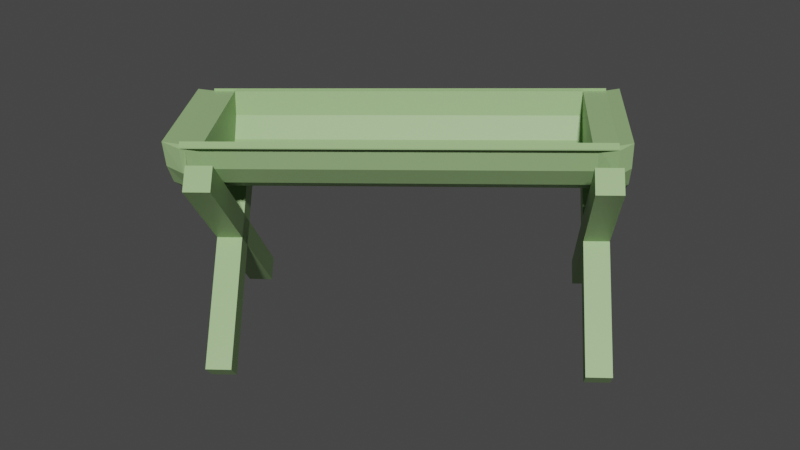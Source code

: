 # Source: cos_dla_konikow.blend  (saved by Blender 2.93.21; exported with 4.5.12 LTS)
import bpy
from mathutils import Matrix  # noqa: F401  (used for matrix-valued properties, if any)

bpy.ops.wm.read_factory_settings(use_empty=True)
scene = bpy.context.scene
scene.name = 'Scene'

# ---- collections
col_collection = bpy.data.collections.new('Collection'); scene.collection.children.link(col_collection)

# ---- materials (node trees are filled in below, after node groups)
mat_material_002 = bpy.data.materials.new('Material.002')
mat_material_002.use_transparent_shadow = False

# ---- material node trees
mat_material_002.use_nodes = True; mat_material_002.node_tree.nodes.clear()
_N = mat_material_002.node_tree.nodes; _L = mat_material_002.node_tree.links
n0 = _N.new('ShaderNodeBsdfPrincipled'); n0.name = 'Principled BSDF'; n0.location = (10, 300)
n0.distribution = 'GGX'
n0.subsurface_method = 'BURLEY'
n0.inputs[0].default_value = (0.327, 0.5071, 0.2255, 1.0)
n0.inputs[3].default_value = 1.45
n0.inputs[27].default_value = (0.0, 0.0, 0.0, 1.0)
n0.inputs[28].default_value = 1.0
n1 = _N.new('ShaderNodeOutputMaterial'); n1.name = 'Material Output'; n1.location = (300, 300)
_L.new(n0.outputs[0], n1.inputs[0])
n1.is_active_output = True

# ---- world
world_world = bpy.data.worlds.new('World'); scene.world = world_world
world_world.use_nodes = True; world_world.node_tree.nodes.clear()
_N = world_world.node_tree.nodes; _L = world_world.node_tree.links
n0 = _N.new('ShaderNodeOutputWorld'); n0.name = 'World Output'; n0.location = (300, 300)
n1 = _N.new('ShaderNodeBackground'); n1.name = 'Background'; n1.location = (10, 300)
n1.inputs[0].default_value = (0.05088, 0.05088, 0.05088, 1.0)
_L.new(n1.outputs[0], n0.inputs[0])
n0.is_active_output = True
world_world.color = (0.05088, 0.05088, 0.05088)
world_world.use_sun_shadow = False
world_world.sun_shadow_jitter_overblur = 0.0

# ---- meshes
me_cylinder_004 = bpy.data.meshes.new('Cylinder.004')
me_cylinder_004.from_pydata([(1.0, -0.03363, -1.0), (1.0, -0.03363, 1.0), (0.9239, -0.3827, -1.0), (0.9239, -0.3827, 1.0), (0.7071, -0.7071, -1.0), (0.7071, -0.7071, 1.0), (0.3827, -0.9239, -1.0), (0.3827, -0.9239, 1.0), (-8.742e-08, -1.0, -1.0), (-8.742e-08, -1.0, 1.0), (-0.3827, -0.9239, -1.0), (-0.3827, -0.9239, 1.0), (-0.7071, -0.7071, -1.0), (-0.7071, -0.7071, 1.0), (-0.9239, -0.3827, -1.0), (-0.9239, -0.3827, 1.0), (-1.0, -0.03423, -1.0), (-1.0, -0.03423, 1.0), (1.0, -1.281e-05, -1.083), (0.9239, -0.3827, -1.083), (0.7071, -0.7071, -1.083), (0.3827, -0.9239, -1.083), (-3.345e-08, -1.0, -1.083), (-0.3827, -0.9239, -1.083), (-0.7071, -0.7071, -1.083), (-0.9239, -0.3827, -1.083), (-1.0, -1.275e-05, -1.083), (0.9239, -0.3827, 1.066), (1.0, 1.901e-06, 1.066), (0.7071, -0.7071, 1.066), (0.3827, -0.9239, 1.066), (-9.565e-08, -1.0, 1.066), (-0.3827, -0.9239, 1.066), (-0.7071, -0.7071, 1.066), (-0.9239, -0.3827, 1.066), (-1.0, 1.956e-06, 1.066), (1.101, -0.06518, 1.0), (1.101, -0.06518, -1.0), (1.017, -0.4479, -1.0), (1.017, -0.4479, 1.0), (0.7783, -0.7723, -1.0), (0.7783, -0.7723, 1.0), (0.4212, -0.9891, -1.0), (0.4212, -0.9891, 1.0), (-1.101e-07, -1.065, -1.0), (-8.506e-08, -1.065, 1.0), (-0.4212, -0.9891, -1.0), (-0.4212, -0.9891, 1.0), (-0.7783, -0.7723, -1.0), (-0.7783, -0.7723, 1.0), (-1.017, -0.4479, -1.0), (-1.017, -0.4479, 1.0), (-1.083, -0.06518, -0.9973), (-1.083, -0.06518, 1.003), (-1.356, -3.409, -0.8204), (1.614, -0.4398, -0.8204), (-1.614, -3.151, -0.8204), (1.356, -0.1818, -0.8204), (-1.356, -3.409, -0.9489), (1.614, -0.4398, -0.9489), (-1.614, -3.151, -0.9489), (1.356, -0.1818, -0.9489), (1.356, -3.409, -0.9489), (-1.614, -0.4398, -0.9489), (1.614, -3.151, -0.9489), (-1.356, -0.1818, -0.9489), (1.356, -3.409, -0.8204), (-1.614, -0.4398, -0.8204), (1.614, -3.151, -0.8204), (-1.356, -0.1818, -0.8204), (-1.356, -3.409, 1.015), (1.614, -0.4398, 1.015), (-1.614, -3.151, 1.015), (1.356, -0.1817, 1.015), (-1.356, -3.409, 0.8862), (1.614, -0.4398, 0.8861), (-1.614, -3.151, 0.8862), (1.356, -0.1817, 0.8861), (1.356, -3.409, 0.8862), (-1.614, -0.4398, 0.8861), (1.614, -3.151, 0.8862), (-1.356, -0.1817, 0.8861), (1.356, -3.409, 1.015), (-1.614, -0.4398, 1.015), (1.614, -3.151, 1.015), (-1.356, -0.1817, 1.015), (0.9947, -0.04408, -0.977), (0.919, -0.3838, -0.977), (-0.9947, -0.04544, -0.977), (-1.056, -0.06797, -0.9711), (0.7034, -0.7065, -0.977), (-0.7742, -0.7713, -0.977), (-0.7034, -0.7065, -0.977), (0.3807, -0.9221, -0.977), (-0.3807, -0.9221, -0.977), (-0.419, -0.987, -0.977), (-8.613e-08, -0.9978, -0.977), (1.012, -0.4486, -0.977), (1.095, -0.06797, -0.977), (-0.919, -0.3838, -0.977), (0.7742, -0.7713, -0.977), (0.419, -0.987, -0.977), (-1.086e-07, -1.063, -0.977), (-1.012, -0.4486, -0.977), (1.004, -0.07069, 0.9122), (1.004, -0.07069, -0.9122), (0.9277, -0.4198, -0.9122), (0.9277, -0.4198, 0.9122), (0.71, -0.7157, -0.9122), (0.71, -0.7157, 0.9122), (0.3843, -0.9135, -0.9122), (0.3843, -0.9135, 0.9122), (-9.823e-08, -0.9829, -0.9122), (-7.542e-08, -0.9829, 0.9122), (-0.3843, -0.9135, -0.9122), (-0.3843, -0.9135, 0.9122), (-0.71, -0.7157, -0.9122), (-0.71, -0.7157, 0.9122), (-0.9277, -0.4198, -0.9122), (-0.9277, -0.4198, 0.9122), (-1.004, -0.07069, -0.9122), (-1.004, -0.07069, 0.9122), (1.004, -0.03262, 0.9122), (1.004, -0.03262, -0.9122), (0.9277, -0.3817, -0.9122), (0.9277, -0.3817, 0.9122), (0.71, -0.6776, -0.9122), (0.71, -0.6776, 0.9122), (0.3843, -0.8754, -0.9122), (0.3843, -0.8754, 0.9122), (-9.823e-08, -0.9448, -0.9122), (-7.542e-08, -0.9448, 0.9122), (-0.3843, -0.8754, -0.9122), (-0.3843, -0.8754, 0.9122), (-0.71, -0.6776, -0.9122), (-0.71, -0.6776, 0.9122), (-0.9277, -0.3817, -0.9122), (-0.9277, -0.3817, 0.9122), (-1.004, -0.03262, -0.9122), (-1.004, -0.03262, 0.9122), (1.0, 0.004939, 1.0), (1.0, 0.004939, -1.0), (-1.0, 0.004338, -1.0), (-1.083, -0.04891, -0.9973), (1.101, -0.04831, -1.0), (-1.0, 0.004338, 1.0), (-1.083, -0.04891, 1.003), (1.101, -0.04831, 1.0), (1.0, -0.03363, -0.892), (0.9239, -0.3827, -0.892), (0.7071, -0.7071, -0.892), (0.3827, -0.9239, -0.892), (-8.742e-08, -1.0, -0.892), (-0.3827, -0.9239, -0.892), (-0.7071, -0.7071, -0.892), (-0.9239, -0.3827, -0.892), (-1.0, -0.03423, -0.892), (0.9239, -0.3827, 0.886), (1.0, -0.03363, 0.886), (0.7071, -0.7071, 0.886), (0.3827, -0.9239, 0.886), (-7.997e-08, -1.0, 0.886), (-0.3827, -0.9239, 0.886), (-0.7071, -0.7071, 0.886), (-0.9239, -0.3827, 0.886), (-1.0, -0.03423, 0.886)], [], [(7, 9, 45, 43), (10, 8, 96, 94), (11, 13, 49, 47), (1, 36, 39, 3), (53, 17, 145, 146), (46, 95, 91, 48), (37, 98, 97, 38), (15, 17, 53, 51), (2, 4, 20, 19), (7, 5, 29, 30), (18, 19, 20, 21, 22, 23, 24, 25, 26), (0, 2, 19, 18), (16, 0, 18, 26), (14, 16, 26, 25), (12, 14, 25, 24), (10, 12, 24, 23), (8, 10, 23, 22), (6, 8, 22, 21), (4, 6, 21, 20), (6, 4, 150, 151), (27, 28, 35, 34, 33, 32, 31, 30, 29), (5, 3, 27, 29), (3, 1, 28, 27), (1, 17, 35, 28), (17, 15, 34, 35), (15, 13, 33, 34), (13, 11, 32, 33), (11, 9, 31, 32), (9, 7, 30, 31), (1, 3, 157, 158), (48, 46, 114, 116), (38, 37, 105, 106), (51, 53, 121, 119), (41, 43, 111, 109), (37, 36, 104, 105), (52, 50, 118, 120), (42, 40, 108, 110), (45, 47, 115, 113), (14, 12, 92, 99), (4, 2, 87, 90), (3, 5, 41, 39), (13, 15, 51, 49), (50, 103, 89, 52), (9, 11, 47, 45), (40, 100, 101, 42), (52, 16, 88, 89), (52, 53, 146, 143), (5, 7, 43, 41), (28, 36, 1), (27, 39, 3), (39, 36, 28, 27), (41, 39, 27, 29), (43, 41, 29, 30), (45, 43, 30, 31), (47, 45, 31, 32), (49, 47, 32, 33), (51, 49, 33, 34), (53, 51, 34, 35), (17, 53, 35), (16, 26, 52), (0, 37, 18), (18, 37, 38, 19), (19, 38, 40, 20), (40, 42, 21, 20), (42, 44, 22, 21), (44, 46, 23, 22), (46, 48, 24, 23), (48, 50, 25, 24), (50, 52, 26, 25), (54, 55, 57, 56), (56, 57, 61, 60), (60, 61, 59, 58), (58, 59, 55, 54), (56, 60, 58, 54), (61, 57, 55, 59), (62, 63, 65, 64), (64, 65, 69, 68), (68, 69, 67, 66), (66, 67, 63, 62), (64, 68, 66, 62), (69, 65, 63, 67), (70, 71, 73, 72), (72, 73, 77, 76), (76, 77, 75, 74), (74, 75, 71, 70), (72, 76, 74, 70), (77, 73, 71, 75), (78, 79, 81, 80), (80, 81, 85, 84), (84, 85, 83, 82), (82, 83, 79, 78), (80, 84, 82, 78), (85, 81, 79, 83), (96, 102, 101, 93), (92, 91, 95, 94), (87, 97, 98, 86), (90, 100, 97, 87), (99, 103, 91, 92), (94, 95, 102, 96), (93, 101, 100, 90), (88, 89, 103, 99), (42, 101, 102, 44), (6, 4, 90, 93), (16, 14, 99, 88), (0, 37, 98, 86), (38, 97, 100, 40), (48, 91, 103, 50), (2, 0, 86, 87), (12, 10, 94, 92), (44, 102, 95, 46), (8, 6, 93, 96), (105, 104, 107, 106), (106, 107, 109, 108), (108, 109, 111, 110), (110, 111, 113, 112), (112, 113, 115, 114), (114, 115, 117, 116), (116, 117, 119, 118), (118, 119, 121, 120), (53, 52, 120, 121), (36, 39, 107, 104), (47, 49, 117, 115), (44, 42, 110, 112), (43, 45, 113, 111), (40, 38, 106, 108), (50, 48, 116, 118), (39, 41, 109, 107), (49, 51, 119, 117), (46, 44, 112, 114), (123, 124, 125, 122), (124, 126, 127, 125), (126, 128, 129, 127), (128, 130, 131, 129), (130, 132, 133, 131), (132, 134, 135, 133), (134, 136, 137, 135), (136, 138, 139, 137), (145, 142, 143, 146), (141, 140, 147, 144), (36, 37, 144, 147), (37, 0, 141, 144), (17, 16, 142, 145), (0, 1, 140, 141), (16, 52, 143, 142), (1, 36, 147, 140), (148, 156, 155, 154, 153, 152, 151, 150, 149), (4, 2, 149, 150), (2, 0, 148, 149), (0, 16, 156, 148), (16, 14, 155, 156), (14, 12, 154, 155), (12, 10, 153, 154), (10, 8, 152, 153), (8, 6, 151, 152), (157, 159, 160, 161, 162, 163, 164, 165, 158), (17, 1, 158, 165), (15, 17, 165, 164), (13, 15, 164, 163), (11, 13, 163, 162), (9, 11, 162, 161), (7, 9, 161, 160), (5, 7, 160, 159), (3, 5, 159, 157)])
_uv = me_cylinder_004.uv_layers.new(name='UVMap')
_uv.uv.foreach_set('vector', [0.5625, 1.0, 0.5, 1.0, 0.5, 1.0, 0.5625, 1.0, 0.0, 0.0, 0.0, 0.0, 0.0, 0.0, 0.0, 0.0, 0.4375, 1.0, 0.375, 1.0, 0.375, 1.0, 0.4375, 1.0, 0.75, 1.0, 0.75, 1.0, 0.6875, 1.0, 0.6875, 1.0, 0.25, 1.0, 0.25, 1.0, 0.25, 1.0, 0.25, 1.0, 0.4375, 0.5, 0.4375, 0.5, 0.375, 0.5, 0.375, 0.5, 0.75, 0.5, 0.75, 0.5, 0.6875, 0.5, 0.6875, 0.5, 0.3125, 1.0, 0.25, 1.0, 0.25, 1.0, 0.3125, 1.0, 0.6875, 0.5, 0.625, 0.5, 0.625, 0.5, 0.6875, 0.5, 0.5625, 1.0, 0.625, 1.0, 0.625, 1.0, 0.5625, 1.0, 0.75, 0.5, 0.6875, 0.5, 0.625, 0.5, 0.5625, 0.5, 0.5, 0.5, 0.4375, 0.5, 0.375, 0.5, 0.3125, 0.5, 0.25, 0.5, 0.75, 0.5, 0.6875, 0.5, 0.6875, 0.5, 0.75, 0.5, 0.0, 0.0, 0.0, 0.0, 0.0, 0.0, 0.0, 0.0, 0.3125, 0.5, 0.25, 0.5, 0.25, 0.5, 0.3125, 0.5, 0.375, 0.5, 0.3125, 0.5, 0.3125, 0.5, 0.375, 0.5, 0.4375, 0.5, 0.375, 0.5, 0.375, 0.5, 0.4375, 0.5, 0.5, 0.5, 0.4375, 0.5, 0.4375, 0.5, 0.5, 0.5, 0.5625, 0.5, 0.5, 0.5, 0.5, 0.5, 0.5625, 0.5, 0.625, 0.5, 0.5625, 0.5, 0.5625, 0.5, 0.625, 0.5, 0.5625, 0.5, 0.625, 0.5, 0.625, 0.5, 0.5625, 0.5, 0.6875, 1.0, 0.75, 1.0, 0.25, 1.0, 0.3125, 1.0, 0.375, 1.0, 0.4375, 1.0, 0.5, 1.0, 0.5625, 1.0, 0.625, 1.0, 0.625, 1.0, 0.6875, 1.0, 0.6875, 1.0, 0.625, 1.0, 0.6875, 1.0, 0.75, 1.0, 0.75, 1.0, 0.6875, 1.0, 0.0, 0.0, 0.0, 0.0, 0.0, 0.0, 0.0, 0.0, 0.25, 1.0, 0.3125, 1.0, 0.3125, 1.0, 0.25, 1.0, 0.3125, 1.0, 0.375, 1.0, 0.375, 1.0, 0.3125, 1.0, 0.375, 1.0, 0.4375, 1.0, 0.4375, 1.0, 0.375, 1.0, 0.4375, 1.0, 0.5, 1.0, 0.5, 1.0, 0.4375, 1.0, 0.5, 1.0, 0.5625, 1.0, 0.5625, 1.0, 0.5, 1.0, 0.75, 1.0, 0.6875, 1.0, 0.6875, 1.0, 0.75, 1.0, 0.375, 0.5, 0.4375, 0.5, 0.4375, 0.5, 0.375, 0.5, 0.6875, 0.5, 0.75, 0.5, 0.75, 0.5, 0.6875, 0.5, 0.3125, 1.0, 0.25, 1.0, 0.25, 1.0, 0.3125, 1.0, 0.625, 1.0, 0.5625, 1.0, 0.5625, 1.0, 0.625, 1.0, 0.0, 0.0, 0.0, 0.0, 0.0, 0.0, 0.0, 0.0, 0.25, 0.5, 0.3125, 0.5, 0.3125, 0.5, 0.25, 0.5, 0.5625, 0.5, 0.625, 0.5, 0.625, 0.5, 0.5625, 0.5, 0.5, 1.0, 0.4375, 1.0, 0.4375, 1.0, 0.5, 1.0, 0.0, 0.0, 0.0, 0.0, 0.0, 0.0, 0.0, 0.0, 0.0, 0.0, 0.0, 0.0, 0.0, 0.0, 0.0, 0.0, 0.6875, 1.0, 0.625, 1.0, 0.625, 1.0, 0.6875, 1.0, 0.375, 1.0, 0.3125, 1.0, 0.3125, 1.0, 0.375, 1.0, 0.3125, 0.5, 0.3125, 0.5, 0.25, 0.5, 0.25, 0.5, 0.5, 1.0, 0.4375, 1.0, 0.4375, 1.0, 0.5, 1.0, 0.625, 0.5, 0.625, 0.5, 0.5625, 0.5, 0.5625, 0.5, 0.0, 0.0, 0.0, 0.0, 0.0, 0.0, 0.0, 0.0, 0.0, 0.0, 0.0, 0.0, 0.0, 0.0, 0.0, 0.0, 0.625, 1.0, 0.5625, 1.0, 0.5625, 1.0, 0.625, 1.0, 0.75, 1.0, 0.75, 1.0, 0.75, 1.0, 0.6875, 1.0, 0.6875, 1.0, 0.6875, 1.0, 0.0, 0.0, 0.0, 0.0, 0.0, 0.0, 0.0, 0.0, 0.0, 0.0, 0.0, 0.0, 0.0, 0.0, 0.0, 0.0, 0.0, 0.0, 0.0, 0.0, 0.0, 0.0, 0.0, 0.0, 0.0, 0.0, 0.0, 0.0, 0.0, 0.0, 0.0, 0.0, 0.0, 0.0, 0.0, 0.0, 0.0, 0.0, 0.0, 0.0, 0.0, 0.0, 0.0, 0.0, 0.0, 0.0, 0.0, 0.0, 0.0, 0.0, 0.0, 0.0, 0.0, 0.0, 0.0, 0.0, 0.0, 0.0, 0.0, 0.0, 0.0, 0.0, 0.0, 0.0, 0.0, 0.0, 0.0, 0.0, 0.0, 0.0, 0.0, 0.0, 0.0, 0.0, 0.0, 0.0, 0.75, 0.5, 0.75, 0.5, 0.75, 0.5, 0.0, 0.0, 0.0, 0.0, 0.0, 0.0, 0.0, 0.0, 0.0, 0.0, 0.0, 0.0, 0.0, 0.0, 0.0, 0.0, 0.0, 0.0, 0.0, 0.0, 0.0, 0.0, 0.0, 0.0, 0.0, 0.0, 0.0, 0.0, 0.0, 0.0, 0.0, 0.0, 0.0, 0.0, 0.0, 0.0, 0.0, 0.0, 0.0, 0.0, 0.0, 0.0, 0.0, 0.0, 0.0, 0.0, 0.0, 0.0, 0.0, 0.0, 0.0, 0.0, 0.0, 0.0, 0.0, 0.0, 0.0, 0.0, 0.0, 0.0, 0.0, 0.0, 0.0, 0.0, 0.375, 0.0, 0.625, 0.0, 0.625, 0.25, 0.375, 0.25, 0.375, 0.25, 0.625, 0.25, 0.625, 0.5, 0.375, 0.5, 0.375, 0.5, 0.625, 0.5, 0.625, 0.75, 0.375, 0.75, 0.375, 0.75, 0.625, 0.75, 0.625, 1.0, 0.375, 1.0, 0.125, 0.5, 0.375, 0.5, 0.375, 0.75, 0.125, 0.75, 0.625, 0.5, 0.875, 0.5, 0.875, 0.75, 0.625, 0.75, 0.375, 0.0, 0.625, 0.0, 0.625, 0.25, 0.375, 0.25, 0.375, 0.25, 0.625, 0.25, 0.625, 0.5, 0.375, 0.5, 0.375, 0.5, 0.625, 0.5, 0.625, 0.75, 0.375, 0.75, 0.375, 0.75, 0.625, 0.75, 0.625, 1.0, 0.375, 1.0, 0.125, 0.5, 0.375, 0.5, 0.375, 0.75, 0.125, 0.75, 0.625, 0.5, 0.875, 0.5, 0.875, 0.75, 0.625, 0.75, 0.375, 0.0, 0.625, 0.0, 0.625, 0.25, 0.375, 0.25, 0.375, 0.25, 0.625, 0.25, 0.625, 0.5, 0.375, 0.5, 0.375, 0.5, 0.625, 0.5, 0.625, 0.75, 0.375, 0.75, 0.375, 0.75, 0.625, 0.75, 0.625, 1.0, 0.375, 1.0, 0.125, 0.5, 0.375, 0.5, 0.375, 0.75, 0.125, 0.75, 0.625, 0.5, 0.875, 0.5, 0.875, 0.75, 0.625, 0.75, 0.375, 0.0, 0.625, 0.0, 0.625, 0.25, 0.375, 0.25, 0.375, 0.25, 0.625, 0.25, 0.625, 0.5, 0.375, 0.5, 0.375, 0.5, 0.625, 0.5, 0.625, 0.75, 0.375, 0.75, 0.375, 0.75, 0.625, 0.75, 0.625, 1.0, 0.375, 1.0, 0.125, 0.5, 0.375, 0.5, 0.375, 0.75, 0.125, 0.75, 0.625, 0.5, 0.875, 0.5, 0.875, 0.75, 0.625, 0.75, 0.5, 0.5, 0.5, 0.5, 0.5625, 0.5, 0.5625, 0.5, 0.375, 0.5, 0.375, 0.5, 0.4375, 0.5, 0.4375, 0.5, 0.6875, 0.5, 0.6875, 0.5, 0.75, 0.5, 0.75, 0.5, 0.625, 0.5, 0.625, 0.5, 0.6875, 0.5, 0.6875, 0.5, 0.3125, 0.5, 0.3125, 0.5, 0.375, 0.5, 0.375, 0.5, 0.4375, 0.5, 0.4375, 0.5, 0.5, 0.5, 0.5, 0.5, 0.5625, 0.5, 0.5625, 0.5, 0.625, 0.5, 0.625, 0.5, 0.25, 0.5, 0.25, 0.5, 0.3125, 0.5, 0.3125, 0.5, 0.5625, 0.5, 0.5625, 0.5, 0.5, 0.5, 0.5, 0.5, 0.0, 0.0, 0.0, 0.0, 0.0, 0.0, 0.0, 0.0, 0.0, 0.0, 0.0, 0.0, 0.0, 0.0, 0.0, 0.0, 0.0, 0.0, 0.0, 0.0, 0.0, 0.0, 0.0, 0.0, 0.6875, 0.5, 0.6875, 0.5, 0.625, 0.5, 0.625, 0.5, 0.375, 0.5, 0.375, 0.5, 0.3125, 0.5, 0.3125, 0.5, 0.6875, 0.5, 0.75, 0.5, 0.75, 0.5, 0.6875, 0.5, 0.375, 0.5, 0.4375, 0.5, 0.4375, 0.5, 0.375, 0.5, 0.5, 0.5, 0.5, 0.5, 0.4375, 0.5, 0.4375, 0.5, 0.5, 0.5, 0.5625, 0.5, 0.5625, 0.5, 0.5, 0.5, 0.75, 0.5, 0.75, 1.0, 0.6875, 1.0, 0.6875, 0.5, 0.6875, 0.5, 0.6875, 1.0, 0.625, 1.0, 0.625, 0.5, 0.625, 0.5, 0.625, 1.0, 0.5625, 1.0, 0.5625, 0.5, 0.5625, 0.5, 0.5625, 1.0, 0.5, 1.0, 0.5, 0.5, 0.5, 0.5, 0.5, 1.0, 0.4375, 1.0, 0.4375, 0.5, 0.4375, 0.5, 0.4375, 1.0, 0.375, 1.0, 0.375, 0.5, 0.375, 0.5, 0.375, 1.0, 0.3125, 1.0, 0.3125, 0.5, 0.3125, 0.5, 0.3125, 1.0, 0.25, 1.0, 0.25, 0.5, 0.0, 0.0, 0.0, 0.0, 0.0, 0.0, 0.0, 0.0, 0.75, 1.0, 0.6875, 1.0, 0.6875, 1.0, 0.75, 1.0, 0.4375, 1.0, 0.375, 1.0, 0.375, 1.0, 0.4375, 1.0, 0.0, 0.0, 0.0, 0.0, 0.0, 0.0, 0.0, 0.0, 0.5625, 1.0, 0.5, 1.0, 0.5, 1.0, 0.5625, 1.0, 0.0, 0.0, 0.0, 0.0, 0.0, 0.0, 0.0, 0.0, 0.0, 0.0, 0.0, 0.0, 0.0, 0.0, 0.0, 0.0, 0.6875, 1.0, 0.625, 1.0, 0.625, 1.0, 0.6875, 1.0, 0.375, 1.0, 0.3125, 1.0, 0.3125, 1.0, 0.375, 1.0, 0.0, 0.0, 0.0, 0.0, 0.0, 0.0, 0.0, 0.0, 0.75, 0.5, 0.6875, 0.5, 0.6875, 1.0, 0.75, 1.0, 0.6875, 0.5, 0.625, 0.5, 0.625, 1.0, 0.6875, 1.0, 0.625, 0.5, 0.5625, 0.5, 0.5625, 1.0, 0.625, 1.0, 0.5625, 0.5, 0.5, 0.5, 0.5, 1.0, 0.5625, 1.0, 0.5, 0.5, 0.4375, 0.5, 0.4375, 1.0, 0.5, 1.0, 0.4375, 0.5, 0.375, 0.5, 0.375, 1.0, 0.4375, 1.0, 0.375, 0.5, 0.3125, 0.5, 0.3125, 1.0, 0.375, 1.0, 0.3125, 0.5, 0.25, 0.5, 0.25, 1.0, 0.3125, 1.0, 0.0, 0.0, 0.0, 0.0, 0.0, 0.0, 0.0, 0.0, 0.0, 0.0, 0.0, 0.0, 0.0, 0.0, 0.0, 0.0, 0.0, 0.0, 0.0, 0.0, 0.0, 0.0, 0.0, 0.0, 0.75, 0.5, 0.75, 0.5, 0.75, 0.5, 0.75, 0.5, 0.0, 0.0, 0.0, 0.0, 0.0, 0.0, 0.0, 0.0, 0.0, 0.0, 0.0, 0.0, 0.0, 0.0, 0.0, 0.0, 0.0, 0.0, 0.0, 0.0, 0.0, 0.0, 0.0, 0.0, 0.75, 1.0, 0.75, 1.0, 0.75, 1.0, 0.75, 1.0, 0.0, 0.0, 0.0, 0.0, 0.0, 0.0, 0.0, 0.0, 0.0, 0.0, 0.0, 0.0, 0.0, 0.0, 0.0, 0.0, 0.0, 0.0, 0.625, 0.5, 0.6875, 0.5, 0.6875, 0.5, 0.625, 0.5, 0.6875, 0.5, 0.75, 0.5, 0.75, 0.5, 0.6875, 0.5, 0.0, 0.0, 0.0, 0.0, 0.0, 0.0, 0.0, 0.0, 0.25, 0.5, 0.3125, 0.5, 0.3125, 0.5, 0.25, 0.5, 0.3125, 0.5, 0.375, 0.5, 0.375, 0.5, 0.3125, 0.5, 0.375, 0.5, 0.4375, 0.5, 0.4375, 0.5, 0.375, 0.5, 0.4375, 0.5, 0.5, 0.5, 0.5, 0.5, 0.4375, 0.5, 0.5, 0.5, 0.5625, 0.5, 0.5625, 0.5, 0.5, 0.5, 0.0, 0.0, 0.0, 0.0, 0.0, 0.0, 0.0, 0.0, 0.0, 0.0, 0.0, 0.0, 0.0, 0.0, 0.0, 0.0, 0.0, 0.0, 0.0, 0.0, 0.0, 0.0, 0.0, 0.0, 0.0, 0.0, 0.3125, 1.0, 0.25, 1.0, 0.25, 1.0, 0.3125, 1.0, 0.375, 1.0, 0.3125, 1.0, 0.3125, 1.0, 0.375, 1.0, 0.4375, 1.0, 0.375, 1.0, 0.375, 1.0, 0.4375, 1.0, 0.5, 1.0, 0.4375, 1.0, 0.4375, 1.0, 0.5, 1.0, 0.5625, 1.0, 0.5, 1.0, 0.5, 1.0, 0.5625, 1.0, 0.625, 1.0, 0.5625, 1.0, 0.5625, 1.0, 0.625, 1.0, 0.6875, 1.0, 0.625, 1.0, 0.625, 1.0, 0.6875, 1.0])
me_cylinder_004.materials.append(mat_material_002)
me_cylinder_004.use_remesh_fix_poles = True
me_cylinder_004.use_remesh_preserve_attributes = False
me_cylinder_004.update()

# ---- objects
ob_cos_dla_konikow_bez_tekstury_001 = bpy.data.objects.new('cos dla konikow bez tekstury.001', me_cylinder_004)

# ---- transforms, parenting, visibility, modifiers, constraints
ob_cos_dla_konikow_bez_tekstury_001.location = (6.832, 2.075, 3.31)
ob_cos_dla_konikow_bez_tekstury_001.rotation_euler = (315.7, -0.0, 2.185)
ob_cos_dla_konikow_bez_tekstury_001.scale = (1.0, 1.0, 2.839)

# ---- collection membership
col_collection.objects.link(ob_cos_dla_konikow_bez_tekstury_001)

# ---- scene / render settings (as saved in the file)
scene.frame_start = 1; scene.frame_end = 250; scene.frame_set(1)
scene.render.engine = 'BLENDER_EEVEE_NEXT'
scene.cycles.use_denoising = False
scene.cycles.samples = 128
scene.cycles.sampling_pattern = 'TABULATED_SOBOL'
scene.cycles.use_adaptive_sampling = False
scene.cycles.use_light_tree = False
scene.view_settings.view_transform = 'Filmic'
bpy.context.view_layer.update()

# ---- added for rendering (the .blend has no active camera and no usable light): camera, sun
cam_auto = bpy.data.cameras.new('AutoCamera')
cam_auto.lens = 50.0
cam_auto.sensor_width = 36.0
cam_auto.clip_end = 1000.0
ob_auto_camera = bpy.data.objects.new('AutoCamera', cam_auto)
scene.collection.objects.link(ob_auto_camera)
ob_auto_camera.location = (15.8963, -8.83846, 8.87413)
ob_auto_camera.rotation_euler = (1.09748, -7.21219e-08, 0.694738)
scene.camera = ob_auto_camera
light_auto_sun = bpy.data.lights.new('AutoSun', 'SUN')
light_auto_sun.energy = 3.0
light_auto_sun.angle = 0.0523599
ob_auto_sun = bpy.data.objects.new('AutoSun', light_auto_sun)
scene.collection.objects.link(ob_auto_sun)
ob_auto_sun.rotation_euler = (0.872665, 0.174533, 0.523599)
bpy.context.view_layer.update()

